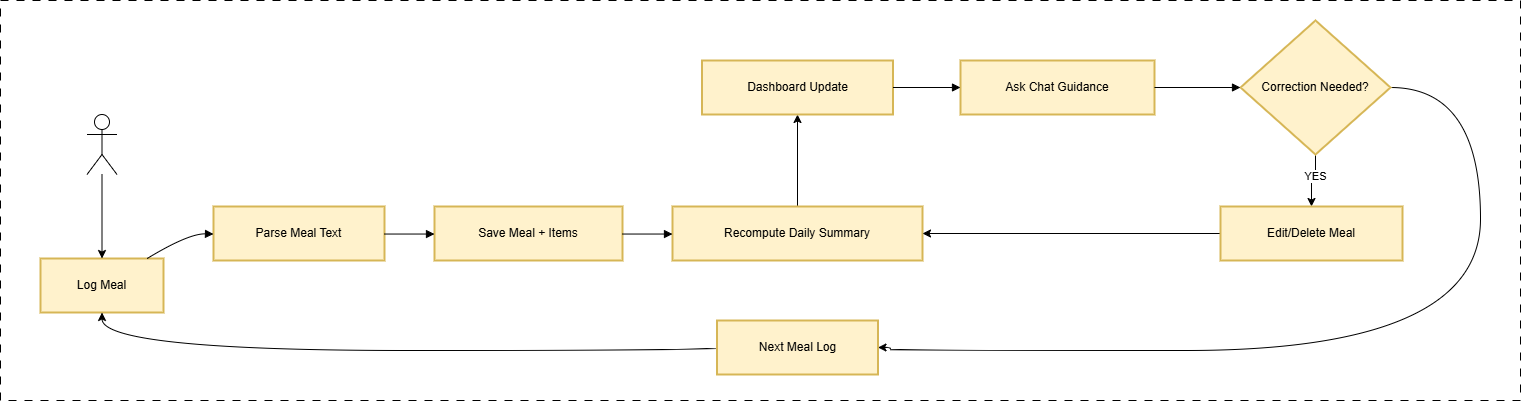

The diagram above was exported from draw.io. Its source (the exported page's mxGraphModel, read from the mxfile embedded in the PNG):
<mxGraphModel dx="1106" dy="749" grid="1" gridSize="10" guides="1" tooltips="1" connect="1" arrows="1" fold="1" page="1" pageScale="1" pageWidth="850" pageHeight="1100" math="0" shadow="0">
  <root>
    <mxCell id="0" />
    <mxCell id="1" parent="0" />
    <mxCell id="wBI3LjxEMy0LbaDzflm1-61" parent="1" style="rounded=0;whiteSpace=wrap;html=1;dashed=1;dashPattern=8 8;" value="" vertex="1">
      <mxGeometry height="400" width="1520" y="280" as="geometry" />
    </mxCell>
    <mxCell id="wBI3LjxEMy0LbaDzflm1-33" parent="1" style="whiteSpace=wrap;strokeWidth=2;fillColor=#fff2cc;strokeColor=#d6b656;" value="Log Meal" vertex="1">
      <mxGeometry height="54" width="123" x="40" y="538" as="geometry" />
    </mxCell>
    <mxCell id="wBI3LjxEMy0LbaDzflm1-34" parent="1" style="whiteSpace=wrap;strokeWidth=2;fillColor=#fff2cc;strokeColor=#d6b656;" value="Parse Meal Text" vertex="1">
      <mxGeometry height="54" width="171" x="213" y="486" as="geometry" />
    </mxCell>
    <mxCell id="wBI3LjxEMy0LbaDzflm1-35" parent="1" style="whiteSpace=wrap;strokeWidth=2;fillColor=#fff2cc;strokeColor=#d6b656;" value="Save Meal + Items" vertex="1">
      <mxGeometry height="54" width="188" x="434" y="486" as="geometry" />
    </mxCell>
    <mxCell id="wBI3LjxEMy0LbaDzflm1-52" edge="1" parent="1" source="wBI3LjxEMy0LbaDzflm1-36" style="edgeStyle=orthogonalEdgeStyle;rounded=0;orthogonalLoop=1;jettySize=auto;html=1;exitX=0.5;exitY=0;exitDx=0;exitDy=0;entryX=0.5;entryY=1;entryDx=0;entryDy=0;" target="wBI3LjxEMy0LbaDzflm1-37">
      <mxGeometry relative="1" as="geometry" />
    </mxCell>
    <mxCell id="wBI3LjxEMy0LbaDzflm1-36" parent="1" style="whiteSpace=wrap;strokeWidth=2;fillColor=#fff2cc;strokeColor=#d6b656;" value="Recompute Daily Summary" vertex="1">
      <mxGeometry height="54" width="250" x="672" y="486" as="geometry" />
    </mxCell>
    <mxCell id="wBI3LjxEMy0LbaDzflm1-37" parent="1" style="whiteSpace=wrap;strokeWidth=2;fillColor=#fff2cc;strokeColor=#d6b656;" value="Dashboard Update" vertex="1">
      <mxGeometry height="54" width="191" x="701.5" y="340" as="geometry" />
    </mxCell>
    <mxCell id="wBI3LjxEMy0LbaDzflm1-38" parent="1" style="whiteSpace=wrap;strokeWidth=2;fillColor=#fff2cc;strokeColor=#d6b656;" value="Ask Chat Guidance" vertex="1">
      <mxGeometry height="54" width="194" x="960" y="340" as="geometry" />
    </mxCell>
    <mxCell id="wBI3LjxEMy0LbaDzflm1-55" edge="1" parent="1" source="wBI3LjxEMy0LbaDzflm1-39" style="edgeStyle=orthogonalEdgeStyle;rounded=0;orthogonalLoop=1;jettySize=auto;html=1;exitX=0.5;exitY=1;exitDx=0;exitDy=0;entryX=0.5;entryY=0;entryDx=0;entryDy=0;" target="wBI3LjxEMy0LbaDzflm1-40">
      <mxGeometry relative="1" as="geometry" />
    </mxCell>
    <mxCell id="wBI3LjxEMy0LbaDzflm1-56" connectable="0" parent="wBI3LjxEMy0LbaDzflm1-55" style="edgeLabel;html=1;align=center;verticalAlign=middle;resizable=0;points=[];" value="YES" vertex="1">
      <mxGeometry relative="1" x="-0.229" y="-1" as="geometry">
        <mxPoint as="offset" />
      </mxGeometry>
    </mxCell>
    <mxCell id="wBI3LjxEMy0LbaDzflm1-57" edge="1" parent="1" source="wBI3LjxEMy0LbaDzflm1-39" style="edgeStyle=orthogonalEdgeStyle;rounded=0;orthogonalLoop=1;jettySize=auto;html=1;exitX=1;exitY=0.5;exitDx=0;exitDy=0;entryX=1;entryY=0.5;entryDx=0;entryDy=0;curved=1;" target="wBI3LjxEMy0LbaDzflm1-41">
      <mxGeometry relative="1" as="geometry">
        <Array as="points">
          <mxPoint x="1480" y="367" />
          <mxPoint x="1480" y="630" />
          <mxPoint x="890" y="630" />
          <mxPoint x="890" y="627" />
        </Array>
      </mxGeometry>
    </mxCell>
    <mxCell id="wBI3LjxEMy0LbaDzflm1-39" parent="1" style="rhombus;strokeWidth=2;whiteSpace=wrap;fillColor=#fff2cc;strokeColor=#d6b656;" value="Correction Needed?" vertex="1">
      <mxGeometry height="134" width="150" x="1240" y="300" as="geometry" />
    </mxCell>
    <mxCell id="wBI3LjxEMy0LbaDzflm1-62" edge="1" parent="1" source="wBI3LjxEMy0LbaDzflm1-40" style="edgeStyle=orthogonalEdgeStyle;rounded=0;orthogonalLoop=1;jettySize=auto;html=1;exitX=0;exitY=0.5;exitDx=0;exitDy=0;curved=1;" target="wBI3LjxEMy0LbaDzflm1-36">
      <mxGeometry relative="1" as="geometry" />
    </mxCell>
    <mxCell id="wBI3LjxEMy0LbaDzflm1-40" parent="1" style="whiteSpace=wrap;strokeWidth=2;fillColor=#fff2cc;strokeColor=#d6b656;" value="Edit/Delete Meal" vertex="1">
      <mxGeometry height="54" width="182" x="1220" y="486" as="geometry" />
    </mxCell>
    <mxCell id="wBI3LjxEMy0LbaDzflm1-53" edge="1" parent="1" source="wBI3LjxEMy0LbaDzflm1-41" style="edgeStyle=orthogonalEdgeStyle;rounded=0;orthogonalLoop=1;jettySize=auto;html=1;exitX=0;exitY=0.5;exitDx=0;exitDy=0;entryX=0.5;entryY=1;entryDx=0;entryDy=0;curved=1;" target="wBI3LjxEMy0LbaDzflm1-33">
      <mxGeometry relative="1" as="geometry">
        <Array as="points">
          <mxPoint x="716" y="630" />
          <mxPoint x="102" y="630" />
        </Array>
      </mxGeometry>
    </mxCell>
    <mxCell id="wBI3LjxEMy0LbaDzflm1-41" parent="1" style="whiteSpace=wrap;strokeWidth=2;fillColor=#fff2cc;strokeColor=#d6b656;" value="Next Meal Log" vertex="1">
      <mxGeometry height="54" width="161" x="716.5" y="600" as="geometry" />
    </mxCell>
    <mxCell id="wBI3LjxEMy0LbaDzflm1-42" edge="1" parent="1" source="wBI3LjxEMy0LbaDzflm1-33" style="curved=1;startArrow=none;endArrow=block;exitX=0.86;exitY=0.01;entryX=0;entryY=0.51;rounded=0;" target="wBI3LjxEMy0LbaDzflm1-34" value="">
      <mxGeometry relative="1" as="geometry">
        <Array as="points">
          <mxPoint x="188" y="513" />
        </Array>
      </mxGeometry>
    </mxCell>
    <mxCell id="wBI3LjxEMy0LbaDzflm1-43" edge="1" parent="1" source="wBI3LjxEMy0LbaDzflm1-34" style="curved=1;startArrow=none;endArrow=block;exitX=1;exitY=0.51;entryX=0;entryY=0.51;rounded=0;" target="wBI3LjxEMy0LbaDzflm1-35" value="">
      <mxGeometry relative="1" as="geometry">
        <Array as="points" />
      </mxGeometry>
    </mxCell>
    <mxCell id="wBI3LjxEMy0LbaDzflm1-44" edge="1" parent="1" source="wBI3LjxEMy0LbaDzflm1-35" style="curved=1;startArrow=none;endArrow=block;exitX=1;exitY=0.51;entryX=0;entryY=0.51;rounded=0;" target="wBI3LjxEMy0LbaDzflm1-36" value="">
      <mxGeometry relative="1" as="geometry">
        <Array as="points" />
      </mxGeometry>
    </mxCell>
    <mxCell id="wBI3LjxEMy0LbaDzflm1-46" edge="1" parent="1" source="wBI3LjxEMy0LbaDzflm1-37" style="curved=1;startArrow=none;endArrow=block;exitX=1;exitY=0.5;entryX=0;entryY=0.5;rounded=0;" target="wBI3LjxEMy0LbaDzflm1-38" value="">
      <mxGeometry relative="1" as="geometry">
        <Array as="points" />
      </mxGeometry>
    </mxCell>
    <mxCell id="wBI3LjxEMy0LbaDzflm1-47" edge="1" parent="1" source="wBI3LjxEMy0LbaDzflm1-38" style="curved=1;startArrow=none;endArrow=block;exitX=1;exitY=0.5;entryX=0;entryY=0.5;rounded=0;" target="wBI3LjxEMy0LbaDzflm1-39" value="">
      <mxGeometry relative="1" as="geometry">
        <Array as="points" />
      </mxGeometry>
    </mxCell>
    <mxCell id="wBI3LjxEMy0LbaDzflm1-60" edge="1" parent="1" source="wBI3LjxEMy0LbaDzflm1-58" style="edgeStyle=orthogonalEdgeStyle;rounded=0;orthogonalLoop=1;jettySize=auto;html=1;" target="wBI3LjxEMy0LbaDzflm1-33" value="">
      <mxGeometry relative="1" as="geometry" />
    </mxCell>
    <mxCell id="wBI3LjxEMy0LbaDzflm1-58" parent="1" style="shape=umlActor;verticalLabelPosition=bottom;verticalAlign=top;html=1;outlineConnect=0;" value="" vertex="1">
      <mxGeometry height="60" width="30" x="86.5" y="394" as="geometry" />
    </mxCell>
  </root>
</mxGraphModel>